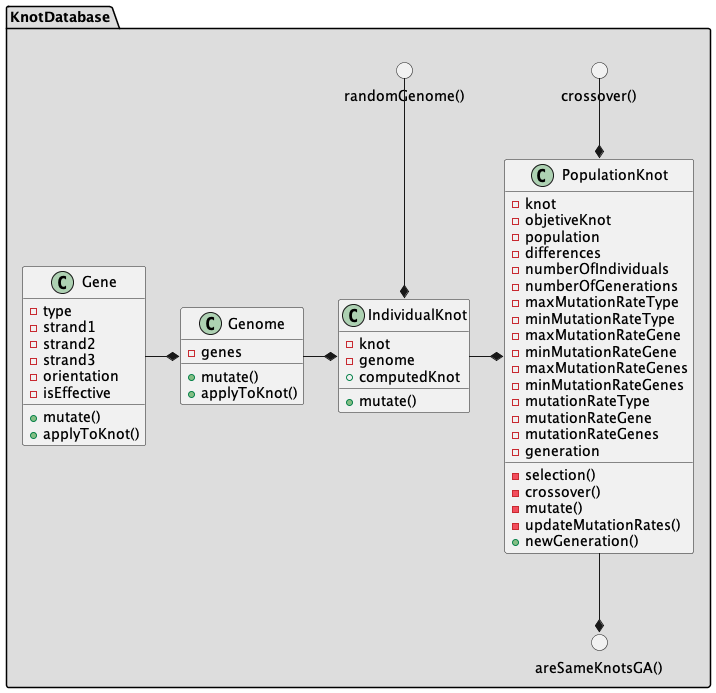

The diagram above was rendered by PlantUML. Its source (embedded in the PNG):
@startuml Diagrama de Clases

package "KnotDatabase" #DDDDDD {
    class Gene {
        -type
        -strand1
        -strand2
        -strand3
        -orientation
        -isEffective
        +mutate()
        +applyToKnot()
    }

    class Genome {
        -genes
        +mutate()
        +applyToKnot()
    }

    class IndividualKnot {
        -knot
        -genome
        +computedKnot
        +mutate()
    }

    class PopulationKnot {
        -knot
        -objetiveKnot
        -population
        -differences
        -numberOfIndividuals
        -numberOfGenerations
        -maxMutationRateType
        -minMutationRateType
        -maxMutationRateGene
        -minMutationRateGene
        -maxMutationRateGenes
        -minMutationRateGenes
        -mutationRateType
        -mutationRateGene
        -mutationRateGenes
        -generation
        -selection()
        -crossover()
        -mutate()
        -updateMutationRates()
        +newGeneration()
    }

    circle "crossover()"
    circle "areSameKnotsGA()"
    circle "randomGenome()"
    
    PopulationKnot -down-* "areSameKnotsGA()"
    "crossover()" -down-* PopulationKnot
    "randomGenome()" -down-* IndividualKnot
    Gene -right-* Genome
    Genome -right-* IndividualKnot
    IndividualKnot -right-* PopulationKnot
}
    
@enduml